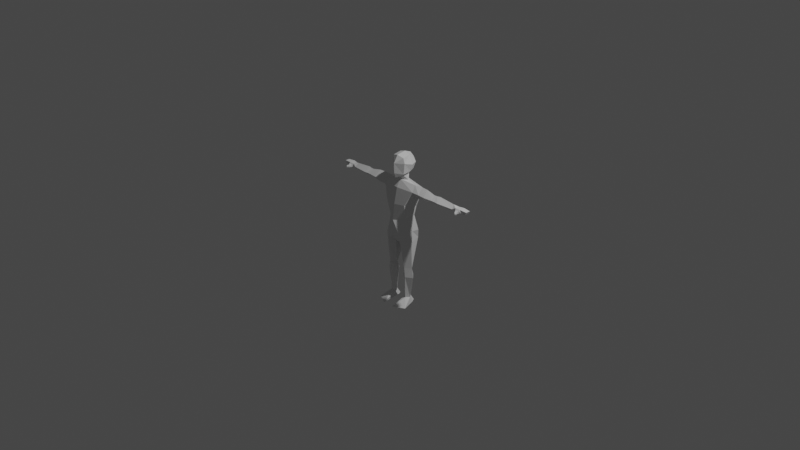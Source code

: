 # Source: model_2.blend  (saved by Blender 3.6.11; exported with 4.5.12 LTS)
import bpy
from mathutils import Matrix  # noqa: F401  (used for matrix-valued properties, if any)

bpy.ops.wm.read_factory_settings(use_empty=True)
scene = bpy.context.scene
scene.name = 'Scene'

# ---- collections
col_collection = bpy.data.collections.new('Collection'); scene.collection.children.link(col_collection)

# ---- materials (node trees are filled in below, after node groups)
mat_material = bpy.data.materials.new('Material')
mat_material.alpha_threshold = 0.0
mat_material.use_transparent_shadow = False
mat_material.line_color = (0.0, 0.0, 0.0, 1.0)

# ---- material node trees
mat_material.use_nodes = True; mat_material.node_tree.nodes.clear()
_N = mat_material.node_tree.nodes; _L = mat_material.node_tree.links
n0 = _N.new('ShaderNodeOutputMaterial'); n0.name = 'Material Output'; n0.location = (300, 300)
n1 = _N.new('ShaderNodeBsdfPrincipled'); n1.name = 'Principled BSDF'; n1.location = (10, 300)
n1.distribution = 'GGX'
n1.subsurface_method = 'BURLEY'
n1.inputs[2].default_value = 0.4
n1.inputs[3].default_value = 1.45
n1.inputs[27].default_value = (0.0, 0.0, 0.0, 1.0)
n1.inputs[28].default_value = 1.0
_L.new(n1.outputs[0], n0.inputs[0])
n0.is_active_output = True

# ---- world
world_world = bpy.data.worlds.new('World'); scene.world = world_world
world_world.use_nodes = True; world_world.node_tree.nodes.clear()
_N = world_world.node_tree.nodes; _L = world_world.node_tree.links
n0 = _N.new('ShaderNodeOutputWorld'); n0.name = 'World Output'; n0.location = (300, 300)
n1 = _N.new('ShaderNodeBackground'); n1.name = 'Background'; n1.location = (10, 300)
n1.inputs[0].default_value = (0.05088, 0.05088, 0.05088, 1.0)
_L.new(n1.outputs[0], n0.inputs[0])
n0.is_active_output = True
world_world.color = (0.05088, 0.05088, 0.05088)
world_world.use_sun_shadow = False
world_world.sun_shadow_jitter_overblur = 0.0

# ---- cameras
cam_camera = bpy.data.cameras.new('Camera')
cam_camera.clip_end = 100.0
cam_camera.ortho_scale = 7.314

# ---- lights
light_light = bpy.data.lights.new('Light', 'POINT')
light_light.transmission_factor = 0.0
light_light.energy = 1000.0
light_light.shadow_soft_size = 0.1
light_light.shadow_maximum_resolution = 0.006
light_light.use_absolute_resolution = True

# ---- meshes
me_cube = bpy.data.meshes.new('Cube')
me_cube.from_pydata([(0.09802, 0.09326, -0.5853), (0.09495, 0.06316, -0.8108), (0.168, 0.026, -0.5853), (0.126, 0.026, -0.8108), (0.03432, 0.026, -0.5853), (0.06394, 0.026, -0.8108), (0.09802, -0.01743, -0.5853), (0.09495, -0.009097, -0.8108), (0.09802, 0.06191, -0.4842), (0.149, 0.026, -0.4842), (0.05166, 0.026, -0.4842), (0.09802, -0.02632, -0.4842), (0.1158, 0.1389, -0.1963), (0.1668, 9.313e-08, -0.1919), (0.02691, -0.01534, -0.2293), (0.07972, -0.06657, -0.1963), (0.1373, 0.1196, -0.1047), (0.06224, -0.07696, -0.09337), (0.0, 0.1732, -0.1426), (0.0, -0.08172, -0.1477), (0.0, -0.01997, -0.2293), (0.1447, 0.0862, 0.1586), (0.1158, -0.04612, 0.1894), (0.0, 0.1303, 0.1578), (0.0, -0.06299, 0.1757), (0.0, 0.1017, 0.06851), (0.1354, 0.06663, 0.06851), (0.09898, -0.01891, 0.02661), (0.0, -0.08214, 0.01735), (0.1548, 0.02262, -0.08407), (0.04828, 0.1472, -0.2128), (0.1795, 0.1407, 0.3333), (0.2479, 0.03768, 0.2762), (0.0, 0.1783, 0.3333), (0.0, 0.01243, 0.4111), (0.171, 0.03927, 0.249), (0.1844, -0.006639, 0.3333), (0.0, -0.02863, 0.3363), (0.1739, 0.03893, 0.3918), (0.0, 0.1096, 0.3977), (0.0645, 0.05985, 0.4087), (0.2565, 0.09955, 0.3333), (0.2614, -0.004785, 0.3321), (0.2509, 0.05582, 0.3906), (0.422, 0.006614, 0.3271), (0.4065, 0.04838, 0.2868), (0.4164, 0.08266, 0.3285), (0.4099, 0.05197, 0.3672), (0.4529, 0.008926, 0.3257), (0.4374, 0.05069, 0.2854), (0.4473, 0.08497, 0.3271), (0.4408, 0.05428, 0.3658), (0.4896, 0.007293, 0.324), (0.4724, 0.05789, 0.2795), (0.4833, 0.09578, 0.3255), (0.4762, 0.06185, 0.3684), (0.6558, 0.02978, 0.3179), (0.6434, 0.06337, 0.2855), (0.6513, 0.09094, 0.319), (0.6461, 0.06625, 0.3502), (0.03649, 0.09055, 0.4537), (0.03758, 0.007231, 0.4591), (0.0, 0.0009957, 0.4765), (0.0, 0.1038, 0.4537), (0.1712, -0.08397, -0.8765), (0.0683, -0.03651, -0.8765), (0.05641, -0.1503, -0.8765), (0.123, 0.06053, -0.8765), (0.07883, 0.07293, -0.8765), (0.09495, 0.1058, -0.8765), (0.702, 0.02731, 0.3033), (0.6884, 0.08514, 0.2961), (0.6884, 0.08514, 0.3374), (0.7013, 0.02731, 0.3224), (0.7401, 0.03198, 0.3033), (0.7612, 0.09847, 0.3042), (0.7438, 0.09847, 0.3374), (0.7401, 0.03198, 0.3278), (0.6884, 0.04186, 0.3374), (0.6884, 0.04186, 0.2961), (0.7438, 0.04186, 0.3374), (0.7612, 0.04186, 0.3042), (0.7125, 0.005435, 0.3155), (0.7132, 0.005435, 0.3018), (0.7324, 0.01753, 0.3208), (0.7324, 0.01753, 0.3018), (0.731, -0.01142, 0.3094), (0.7317, -0.01142, 0.301), (0.7434, 0.000227, 0.3148), (0.7434, 0.000227, 0.301), (0.815, 0.09305, 0.3328), (0.815, 0.04728, 0.3328), (0.8034, 0.04728, 0.3077), (0.8034, 0.09305, 0.3077), (0.7823, 0.09576, 0.3054), (0.7823, 0.04457, 0.3054), (0.7707, 0.04391, 0.3357), (0.788, 0.04523, 0.3345), (0.788, 0.0951, 0.3345), (0.7707, 0.09642, 0.3357), (0.7136, 0.05137, 0.3005), (0.7128, 0.07383, 0.3004), (0.3198, 0.0552, 0.3871), (0.3265, 0.09838, 0.3312), (0.3162, 0.04149, 0.2741), (0.3323, -0.005934, 0.3298), (0.06372, -0.00695, 0.6405), (0.0, -0.02093, 0.6598), (0.05836, 0.1272, 0.626), (0.0, 0.1427, 0.6453), (0.06529, -0.005234, 0.4778), (0.07852, -0.005505, 0.587), (0.0, -0.06567, 0.587), (0.0, -0.06282, 0.4859), (0.0, 0.1437, 0.5046), (0.0, 0.1803, 0.5664), (0.07113, 0.1445, 0.5664), (0.0643, 0.1177, 0.5046), (0.1005, 0.07316, 0.5664), (0.05023, 0.04468, 0.4676), (0.0, 0.07293, 0.674), (0.08148, 0.06207, 0.4989), (0.0615, 0.07416, 0.655), (0.04238, -0.01219, 0.4463), (0.0, -0.04874, 0.4399)], [], [(6, 2, 9, 11), (3, 2, 6, 7), (7, 6, 4, 5), (5, 1, 3, 7), (1, 0, 2, 3), (5, 4, 0, 1), (8, 30, 12), (4, 6, 11, 10), (2, 0, 8, 9), (0, 4, 10, 8), (12, 30, 14, 15, 13), (9, 8, 12, 13), (10, 11, 15, 14), (11, 9, 13, 15), (15, 17, 19, 14), (19, 20, 14), (30, 18, 16, 12), (28, 27, 22, 24), (26, 25, 23, 21), (16, 18, 25, 26), (19, 17, 28), (27, 17, 29), (102, 105, 44, 47), (13, 29, 17, 15), (16, 26, 29), (12, 16, 29, 13), (29, 26, 27), (30, 8, 10, 14), (30, 14, 20, 18), (21, 23, 33, 31), (34, 37, 36, 38), (43, 42, 105, 102), (31, 35, 21), (39, 31, 33), (38, 40, 34), (35, 36, 22), (38, 36, 42, 43), (103, 102, 47, 46), (31, 39, 40, 38), (24, 22, 36, 37), (36, 35, 32, 42), (35, 31, 41, 32), (31, 38, 43, 41), (47, 44, 48, 51), (32, 104, 105, 42), (104, 103, 46, 45), (104, 45, 44, 105), (51, 48, 52, 55), (44, 45, 49, 48), (46, 47, 51, 50), (45, 46, 50, 49), (54, 55, 59, 58), (48, 49, 53, 52), (50, 51, 55, 54), (49, 50, 54, 53), (71, 58, 72), (53, 54, 58, 57), (55, 52, 56, 59), (52, 53, 57, 56), (56, 57, 79), (79, 57, 71), (40, 34, 39), (40, 39, 60), (34, 40, 61), (60, 39, 63), (34, 61, 62), (112, 111, 106, 107), (40, 60, 119, 61), (7, 66, 64, 3), (5, 65, 66, 7), (3, 64, 67, 1), (1, 68, 65, 5), (67, 69, 1), (68, 1, 69), (69, 67, 68), (67, 64, 65, 68), (65, 64, 66), (59, 72, 58), (72, 59, 78), (56, 78, 59), (58, 71, 57), (78, 56, 79), (71, 72, 76, 75), (95, 94, 93, 92), (70, 74, 85, 83), (79, 100, 81), (72, 78, 80, 76), (70, 73, 78, 79), (77, 74, 81, 80), (74, 70, 79, 81), (73, 77, 80, 78), (85, 84, 88, 89), (73, 70, 83, 82), (77, 73, 82, 84), (74, 77, 84, 85), (86, 87, 89, 88), (83, 85, 89, 87), (82, 83, 87, 86), (84, 82, 86, 88), (90, 91, 92, 93), (98, 97, 91, 90), (94, 98, 90, 93), (97, 95, 92, 91), (80, 81, 95, 96), (96, 95, 97), (75, 76, 99, 94), (94, 99, 98), (76, 80, 96, 99), (99, 96, 97, 98), (81, 75, 94, 95), (81, 100, 101, 75), (75, 101, 71), (71, 101, 100, 79), (41, 43, 102, 103), (32, 41, 103, 104), (21, 35, 22), (28, 17, 27), (107, 106, 122, 120), (116, 115, 109, 108), (111, 118, 122, 106), (61, 119, 121, 110), (114, 115, 116, 117), (60, 63, 114, 117), (110, 111, 112, 113), (62, 61, 110, 113), (118, 121, 117, 116), (110, 113, 124, 123), (121, 119, 60, 117), (120, 122, 108, 109), (122, 118, 116, 108), (123, 61, 110), (61, 123, 124, 62), (121, 118, 111, 110), (22, 27, 26, 21)])
_uv = me_cube.uv_layers.new(name='UVMap')
_uv.uv.foreach_set('vector', [0.625, 1.0, 0.625, 0.75, 0.625, 0.75, 0.625, 1.0, 0.375, 0.75, 0.625, 0.75, 0.625, 1.0, 0.375, 1.0, 0.375, 0.0, 0.625, 0.0, 0.625, 0.25, 0.375, 0.25, 0.125, 0.5, 0.375, 0.5, 0.375, 0.75, 0.125, 0.75, 0.375, 0.5, 0.625, 0.5, 0.625, 0.75, 0.375, 0.75, 0.375, 0.25, 0.625, 0.25, 0.625, 0.5, 0.375, 0.5, 0.625, 0.5, 0.625, 0.3748, 0.625, 0.5, 0.625, 0.25, 0.625, 0.0, 0.625, 0.0, 0.625, 0.25, 0.625, 0.75, 0.625, 0.5, 0.625, 0.5, 0.625, 0.75, 0.625, 0.5, 0.625, 0.25, 0.625, 0.25, 0.625, 0.5, 0.625, 0.5, 0.7502, 0.5, 0.875, 0.5, 0.875, 0.75, 0.625, 0.75, 0.625, 0.75, 0.625, 0.5, 0.625, 0.5, 0.625, 0.75, 0.625, 0.25, 0.625, 0.0, 0.625, 0.0, 0.625, 0.25, 0.625, 1.0, 0.625, 0.75, 0.625, 0.75, 0.625, 1.0, 0.0, 0.0, 0.0, 0.0, 0.0, 0.0, 0.0, 0.0, 0.0, 0.0, 0.0, 0.0, 0.0, 0.0, 0.0, 0.0, 0.0, 0.0, 0.0, 0.0, 0.0, 0.0, 0.0, 0.0, 0.0, 0.0, 0.0, 0.0, 0.0, 0.0, 0.0, 0.0, 0.0, 0.0, 0.0, 0.0, 0.0, 0.0, 0.0, 0.0, 0.0, 0.0, 0.0, 0.0, 0.0, 0.0, 0.0, 0.0, 0.0, 0.0, 0.0, 0.0, 0.0, 0.0, 0.0, 0.0, 0.0, 0.0, 0.0, 0.0, 0.0, 0.0, 0.0, 0.0, 0.0, 0.0, 0.0, 0.0, 0.0, 0.0, 0.0, 0.0, 0.0, 0.0, 0.0, 0.0, 0.0, 0.0, 0.0, 0.0, 0.0, 0.0, 0.0, 0.0, 0.0, 0.0, 0.0, 0.0, 0.0, 0.0, 0.0, 0.0, 0.0, 0.0, 0.625, 0.3748, 0.625, 0.5, 0.625, 0.25, 0.625, 0.25, 0.0, 0.0, 0.0, 0.0, 0.0, 0.0, 0.0, 0.0, 0.0, 0.0, 0.0, 0.0, 0.0, 0.0, 0.0, 0.0, 0.0, 0.0, 0.0, 0.0, 0.0, 0.0, 0.0, 0.0, 0.0, 0.0, 0.0, 0.0, 0.0, 0.0, 0.0, 0.0, 0.0, 0.0, 0.0, 0.0, 0.0, 0.0, 0.0, 0.0, 0.0, 0.0, 0.0, 0.0, 0.0, 0.0, 0.0, 0.0, 0.0, 0.0, 0.0, 0.0, 0.0, 0.0, 0.0, 0.0, 0.0, 0.0, 0.0, 0.0, 0.0, 0.0, 0.0, 0.0, 0.0, 0.0, 0.0, 0.0, 0.0, 0.0, 0.0, 0.0, 0.0, 0.0, 0.0, 0.0, 0.0, 0.0, 0.0, 0.0, 0.0, 0.0, 0.0, 0.0, 0.0, 0.0, 0.0, 0.0, 0.0, 0.0, 0.0, 0.0, 0.0, 0.0, 0.0, 0.0, 0.0, 0.0, 0.0, 0.0, 0.0, 0.0, 0.0, 0.0, 0.0, 0.0, 0.0, 0.0, 0.0, 0.0, 0.0, 0.0, 0.0, 0.0, 0.0, 0.0, 0.0, 0.0, 0.0, 0.0, 0.0, 0.0, 0.0, 0.0, 0.0, 0.0, 0.0, 0.0, 0.0, 0.0, 0.0, 0.0, 0.0, 0.0, 0.0, 0.0, 0.0, 0.0, 0.0, 0.0, 0.0, 0.0, 0.0, 0.0, 0.0, 0.0, 0.0, 0.0, 0.0, 0.0, 0.0, 0.0, 0.0, 0.0, 0.0, 0.0, 0.0, 0.0, 0.0, 0.0, 0.0, 0.0, 0.0, 0.0, 0.0, 0.0, 0.0, 0.0, 0.0, 0.0, 0.0, 0.0, 0.0, 0.0, 0.0, 0.0, 0.0, 0.0, 0.0, 0.0, 0.0, 0.0, 0.0, 0.0, 0.0, 0.0, 0.0, 0.0, 0.0, 0.0, 0.0, 0.0, 0.0, 0.0, 0.0, 0.0, 0.0, 0.0, 0.0, 0.0, 0.0, 0.0, 0.0, 0.0, 0.0, 0.0, 0.0, 0.0, 0.0, 0.0, 0.0, 0.0, 0.0, 0.0, 0.0, 0.0, 0.0, 0.0, 0.0, 0.0, 0.0, 0.0, 0.0, 0.0, 0.0, 0.0, 0.0, 0.0, 0.0, 0.0, 0.0, 0.0, 0.0, 0.0, 0.0, 0.0, 0.0, 0.0, 0.0, 0.0, 0.0, 0.0, 0.0, 0.0, 0.0, 0.0, 0.0, 0.0, 0.0, 0.0, 0.0, 0.0, 0.0, 0.0, 0.0, 0.0, 0.0, 0.0, 0.0, 0.0, 0.0, 0.0, 0.0, 0.0, 0.0, 0.0, 0.0, 0.0, 0.0, 0.0, 0.0, 0.0, 0.0, 0.0, 0.0, 0.0, 0.0, 0.0, 0.0, 0.0, 0.0, 0.0, 0.0, 0.0, 0.0, 0.0, 0.0, 0.0, 0.0, 0.0, 0.0, 0.0, 0.0, 0.0, 0.0, 0.0, 0.375, 1.0, 0.375, 1.0, 0.375, 0.75, 0.375, 0.75, 0.375, 0.25, 0.375, 0.25, 0.375, 0.0, 0.375, 0.0, 0.0, 0.0, 0.0, 0.0, 0.0, 0.0, 0.0, 0.0, 0.0, 0.0, 0.0, 0.0, 0.0, 0.0, 0.0, 0.0, 0.0, 0.0, 0.0, 0.0, 0.0, 0.0, 0.0, 0.0, 0.0, 0.0, 0.0, 0.0, 0.0, 0.0, 0.0, 0.0, 0.0, 0.0, 0.0, 0.0, 0.0, 0.0, 0.0, 0.0, 0.0, 0.0, 0.0, 0.0, 0.0, 0.0, 0.375, 1.0, 0.0, 0.0, 0.0, 0.0, 0.0, 0.0, 0.0, 0.0, 0.0, 0.0, 0.0, 0.0, 0.0, 0.0, 0.0, 0.0, 0.0, 0.0, 0.0, 0.0, 0.0, 0.0, 0.0, 0.0, 0.0, 0.0, 0.0, 0.0, 0.0, 0.0, 0.0, 0.0, 0.0, 0.0, 0.0, 0.0, 0.0, 0.0, 0.0, 0.0, 0.0, 0.0, 0.0, 0.0, 0.0, 0.0, 0.0, 0.0, 0.0, 0.0, 0.0, 0.0, 0.0, 0.0, 0.0, 0.0, 0.0, 0.0, 0.0, 0.0, 0.0, 0.0, 0.0, 0.0, 0.0, 0.0, 0.0, 0.0, 0.0, 0.0, 0.0, 0.0, 0.0, 0.0, 0.0, 0.0, 0.0, 0.0, 0.0, 0.0, 0.0, 0.0, 0.0, 0.0, 0.0, 0.0, 0.0, 0.0, 0.0, 0.0, 0.0, 0.0, 0.0, 0.0, 0.0, 0.0, 0.0, 0.0, 0.0, 0.0, 0.0, 0.0, 0.0, 0.0, 0.0, 0.0, 0.0, 0.0, 0.0, 0.0, 0.0, 0.0, 0.0, 0.0, 0.0, 0.0, 0.0, 0.0, 0.0, 0.0, 0.0, 0.0, 0.0, 0.0, 0.0, 0.0, 0.0, 0.0, 0.0, 0.0, 0.0, 0.0, 0.0, 0.0, 0.0, 0.0, 0.0, 0.0, 0.0, 0.0, 0.0, 0.0, 0.0, 0.0, 0.0, 0.0, 0.0, 0.0, 0.0, 0.0, 0.0, 0.0, 0.0, 0.0, 0.0, 0.0, 0.0, 0.0, 0.0, 0.0, 0.0, 0.0, 0.0, 0.0, 0.0, 0.0, 0.0, 0.0, 0.0, 0.0, 0.0, 0.0, 0.0, 0.0, 0.0, 0.0, 0.0, 0.0, 0.0, 0.0, 0.0, 0.0, 0.0, 0.0, 0.0, 0.0, 0.0, 0.0, 0.0, 0.0, 0.0, 0.0, 0.0, 0.0, 0.0, 0.0, 0.0, 0.0, 0.0, 0.0, 0.0, 0.0, 0.0, 0.0, 0.0, 0.0, 0.0, 0.0, 0.0, 0.0, 0.0, 0.0, 0.0, 0.0, 0.0, 0.0, 0.0, 0.0, 0.0, 0.0, 0.0, 0.0, 0.0, 0.0, 0.0, 0.0, 0.0, 0.0, 0.0, 0.0, 0.0, 0.0, 0.0, 0.0, 0.0, 0.0, 0.0, 0.0, 0.0, 0.0, 0.0, 0.0, 0.0, 0.0, 0.0, 0.0, 0.0, 0.0, 0.0, 0.0, 0.0, 0.0, 0.0, 0.0, 0.0, 0.0, 0.0, 0.0, 0.0, 0.0, 0.0, 0.0, 0.0, 0.0, 0.0, 0.0, 0.0, 0.0, 0.0, 0.0, 0.0, 0.0, 0.0, 0.0, 0.0, 0.0, 0.0, 0.0, 0.0, 0.0, 0.0, 0.0, 0.0, 0.0, 0.0, 0.0, 0.0, 0.0, 0.0, 0.0, 0.0, 0.0, 0.0, 0.0, 0.0, 0.0, 0.0, 0.0, 0.0, 0.0, 0.0, 0.0, 0.0, 0.0, 0.0, 0.0, 0.0, 0.0, 0.0, 0.0, 0.0, 0.0, 0.0, 0.0, 0.0, 0.0, 0.0, 0.0, 0.0, 0.0, 0.0, 0.0, 0.0, 0.0, 0.0, 0.0, 0.0, 0.0, 0.0, 0.0, 0.0, 0.0, 0.0, 0.0, 0.0, 0.0, 0.0, 0.0, 0.0, 0.0, 0.0, 0.0, 0.0, 0.0, 0.0, 0.0, 0.0, 0.0, 0.0, 0.0, 0.0, 0.0, 0.0, 0.0, 0.0, 0.0, 0.0, 0.0, 0.0, 0.0, 0.0, 0.0, 0.0, 0.0, 0.0, 0.0, 0.0, 0.0, 0.0, 0.0, 0.0, 0.0, 0.0, 0.0, 0.0, 0.0, 0.0, 0.0, 0.0, 0.0, 0.0, 0.0, 0.0, 0.0, 0.0, 0.0, 0.0, 0.0, 0.0, 0.0, 0.0, 0.0, 0.0, 0.0, 0.0, 0.0, 0.0, 0.0, 0.0, 0.0, 0.0, 0.0, 0.0, 0.0, 0.0, 0.0, 0.0, 0.0, 0.0, 0.0, 0.0, 0.0, 0.0, 0.0, 0.0, 0.0, 0.0, 0.0, 0.0, 0.0, 0.0, 0.0, 0.0, 0.0, 0.0, 0.0, 0.0, 0.0, 0.0, 0.0, 0.0, 0.0])
me_cube.materials.append(mat_material)
me_cube.use_remesh_preserve_volume = False
me_cube.use_remesh_preserve_attributes = False
me_cube.use_mirror_vertex_groups = False
me_cube.update()

# ---- objects
ob_cube = bpy.data.objects.new('Cube', me_cube)
ob_light = bpy.data.objects.new('Light', light_light)
ob_camera = bpy.data.objects.new('Camera', cam_camera)

# ---- transforms, parenting, visibility, modifiers, constraints
ob_cube.location = (0.0, 0.0, 0.0)
ob_cube.scale = (1.073, 1.073, 1.073)
ob_cube.lock_rotations_4d = False
ob_cube.empty_display_type = 'ARROWS'
ob_cube.lineart.crease_threshold = 0.0
_m = ob_cube.modifiers.new('Mirror', 'MIRROR')
_m.use_clip = True
ob_light.location = (4.076, 1.005, 5.904)
ob_light.rotation_euler = (0.6503, 0.05522, 1.866)
ob_light.lock_rotations_4d = False
ob_light.empty_display_type = 'ARROWS'
ob_light.color = (0.0, 0.0, 0.0, 0.0)
ob_light.lineart.crease_threshold = 0.0
ob_camera.location = (7.359, -6.926, 4.958)
ob_camera.rotation_euler = (1.109, 0.0, 0.8149)
ob_camera.lock_rotations_4d = False
ob_camera.empty_display_type = 'ARROWS'
ob_camera.color = (0.0, 0.0, 0.0, 0.0)
ob_camera.display_type = 'WIRE'
ob_camera.lineart.crease_threshold = 0.0

# ---- collection membership
col_collection.objects.link(ob_cube)
col_collection.objects.link(ob_light)
col_collection.objects.link(ob_camera)

# ---- scene / render settings (as saved in the file)
scene.camera = ob_camera
scene.frame_start = 1; scene.frame_end = 250; scene.frame_set(1)
scene.render.engine = 'BLENDER_EEVEE_NEXT'
scene.cycles.use_denoising = False
scene.cycles.samples = 128
scene.cycles.sampling_pattern = 'TABULATED_SOBOL'
scene.cycles.use_adaptive_sampling = False
scene.cycles.use_light_tree = False
scene.view_settings.view_transform = 'Filmic'
bpy.context.view_layer.update()

